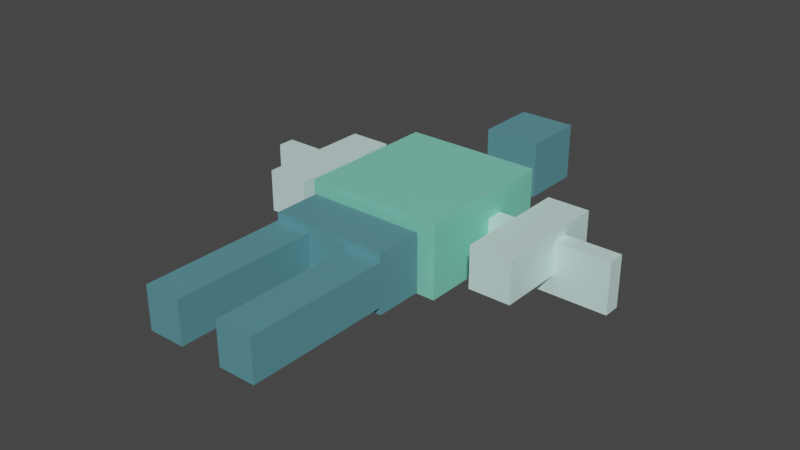 # Source: kaia-windrow_female_v4_2.blend  (saved by Blender 3.3.6; exported with 4.5.12 LTS)
import bpy
from mathutils import Matrix  # noqa: F401  (used for matrix-valued properties, if any)

bpy.ops.wm.read_factory_settings(use_empty=True)
scene = bpy.context.scene
scene.name = 'Scene'

# ---- collections
col_collection = bpy.data.collections.new('Collection'); scene.collection.children.link(col_collection)

# ---- materials (node trees are filled in below, after node groups)
mat_kaia_windrow_female_primary = bpy.data.materials.new('kaia-windrow_female_primary')
mat_kaia_windrow_female_primary.use_transparent_shadow = False
mat_kaia_windrow_female_secondary = bpy.data.materials.new('kaia-windrow_female_secondary')
mat_kaia_windrow_female_secondary.use_transparent_shadow = False
mat_kaia_windrow_female_accent = bpy.data.materials.new('kaia-windrow_female_accent')
mat_kaia_windrow_female_accent.use_transparent_shadow = False

# ---- material node trees
mat_kaia_windrow_female_primary.use_nodes = True; mat_kaia_windrow_female_primary.node_tree.nodes.clear()
_N = mat_kaia_windrow_female_primary.node_tree.nodes; _L = mat_kaia_windrow_female_primary.node_tree.links
n0 = _N.new('ShaderNodeBsdfPrincipled'); n0.name = 'Principled BSDF'; n0.location = (10, 300)
n0.distribution = 'GGX'
n0.subsurface_method = 'RANDOM_WALK_SKIN'
n0.inputs[0].default_value = (0.24, 0.75, 0.57, 1.0)
n0.inputs[1].default_value = 0.15
n0.inputs[2].default_value = 0.45
n0.inputs[3].default_value = 1.45
n0.inputs[27].default_value = (0.0, 0.0, 0.0, 1.0)
n0.inputs[28].default_value = 1.0
n1 = _N.new('ShaderNodeOutputMaterial'); n1.name = 'Material Output'; n1.location = (300, 300)
_L.new(n0.outputs[0], n1.inputs[0])
n1.is_active_output = True
mat_kaia_windrow_female_secondary.use_nodes = True; mat_kaia_windrow_female_secondary.node_tree.nodes.clear()
_N = mat_kaia_windrow_female_secondary.node_tree.nodes; _L = mat_kaia_windrow_female_secondary.node_tree.links
n0 = _N.new('ShaderNodeBsdfPrincipled'); n0.name = 'Principled BSDF'; n0.location = (10, 300)
n0.distribution = 'GGX'
n0.subsurface_method = 'RANDOM_WALK_SKIN'
n0.inputs[0].default_value = (0.12, 0.33, 0.38, 1.0)
n0.inputs[1].default_value = 0.15
n0.inputs[2].default_value = 0.45
n0.inputs[3].default_value = 1.45
n0.inputs[27].default_value = (0.0, 0.0, 0.0, 1.0)
n0.inputs[28].default_value = 1.0
n1 = _N.new('ShaderNodeOutputMaterial'); n1.name = 'Material Output'; n1.location = (300, 300)
_L.new(n0.outputs[0], n1.inputs[0])
n1.is_active_output = True
mat_kaia_windrow_female_accent.use_nodes = True; mat_kaia_windrow_female_accent.node_tree.nodes.clear()
_N = mat_kaia_windrow_female_accent.node_tree.nodes; _L = mat_kaia_windrow_female_accent.node_tree.links
n0 = _N.new('ShaderNodeBsdfPrincipled'); n0.name = 'Principled BSDF'; n0.location = (10, 300)
n0.distribution = 'GGX'
n0.subsurface_method = 'RANDOM_WALK_SKIN'
n0.inputs[0].default_value = (0.72, 1.0, 0.95, 1.0)
n0.inputs[1].default_value = 0.15
n0.inputs[2].default_value = 0.45
n0.inputs[3].default_value = 1.45
n0.inputs[27].default_value = (0.0, 0.0, 0.0, 1.0)
n0.inputs[28].default_value = 1.0
n1 = _N.new('ShaderNodeOutputMaterial'); n1.name = 'Material Output'; n1.location = (300, 300)
_L.new(n0.outputs[0], n1.inputs[0])
n1.is_active_output = True

# ---- world
world_world = bpy.data.worlds.new('World'); scene.world = world_world
world_world.use_nodes = True; world_world.node_tree.nodes.clear()
_N = world_world.node_tree.nodes; _L = world_world.node_tree.links
n0 = _N.new('ShaderNodeOutputWorld'); n0.name = 'World Output'; n0.location = (300, 300)
n1 = _N.new('ShaderNodeBackground'); n1.name = 'Background'; n1.location = (10, 300)
n1.inputs[0].default_value = (0.05088, 0.05088, 0.05088, 1.0)
_L.new(n1.outputs[0], n0.inputs[0])
n0.is_active_output = True
world_world.color = (0.05088, 0.05088, 0.05088)
world_world.use_sun_shadow = False
world_world.sun_shadow_jitter_overblur = 0.0

# ---- meshes
me_cube = bpy.data.meshes.new('Cube')
me_cube.from_pydata([(-0.2407, -0.2534, -0.129), (-0.2407, -0.2534, 0.129), (-0.2407, 0.2534, -0.129), (-0.2407, 0.2534, 0.129), (0.2407, -0.2534, -0.129), (0.2407, -0.2534, 0.129), (0.2407, 0.2534, -0.129), (0.2407, 0.2534, 0.129), (-0.1014, 0.4894, -0.1014), (-0.1014, 0.4894, 0.1014), (-0.1014, 0.7106, -0.1014), (-0.1014, 0.7106, 0.1014), (0.1014, 0.4894, -0.1014), (0.1014, 0.4894, 0.1014), (0.1014, 0.7106, -0.1014), (0.1014, 0.7106, 0.1014), (-0.2045, -0.9534, -0.07372), (-0.2045, -0.9534, 0.07372), (-0.2045, -0.4466, -0.07372), (-0.2045, -0.4466, 0.07372), (-0.07549, -0.9534, -0.07372), (-0.07549, -0.9534, 0.07372), (-0.07549, -0.4466, -0.07372), (-0.07549, -0.4466, 0.07372), (0.07549, -0.9534, -0.07372), (0.07549, -0.9534, 0.07372), (0.07549, -0.4466, -0.07372), (0.07549, -0.4466, 0.07372), (0.2045, -0.9534, -0.07372), (0.2045, -0.9534, 0.07372), (0.2045, -0.4466, -0.07372), (0.2045, -0.4466, 0.07372), (-0.483, -0.2073, -0.07372), (-0.483, -0.2073, 0.07372), (-0.483, 0.2073, -0.07372), (-0.483, 0.2073, 0.07372), (-0.3355, -0.2073, -0.07372), (-0.3355, -0.2073, 0.07372), (-0.3355, 0.2073, -0.07372), (-0.3355, 0.2073, 0.07372), (0.3355, -0.2073, -0.07372), (0.3355, -0.2073, 0.07372), (0.3355, 0.2073, -0.07372), (0.3355, 0.2073, 0.07372), (0.483, -0.2073, -0.07372), (0.483, -0.2073, 0.07372), (0.483, 0.2073, -0.07372), (0.483, 0.2073, 0.07372), (-0.2032, -0.4529, -0.1014), (-0.2032, -0.4529, 0.1014), (-0.2032, -0.2871, -0.1014), (-0.2032, -0.2871, 0.1014), (0.2032, -0.4529, -0.1014), (0.2032, -0.4529, 0.1014), (0.2032, -0.2871, -0.1014), (0.2032, -0.2871, 0.1014), (-0.675, 0.02, -0.14), (-0.675, 0.02, 0.04), (-0.675, 0.08, -0.14), (-0.675, 0.08, 0.04), (-0.225, 0.02, -0.14), (-0.225, 0.02, 0.04), (-0.225, 0.08, -0.14), (-0.225, 0.08, 0.04), (0.225, 0.02, -0.14), (0.225, 0.02, 0.04), (0.225, 0.08, -0.14), (0.225, 0.08, 0.04), (0.675, 0.02, -0.14), (0.675, 0.02, 0.04), (0.675, 0.08, -0.14), (0.675, 0.08, 0.04)], [], [(0, 1, 3, 2), (2, 3, 7, 6), (6, 7, 5, 4), (4, 5, 1, 0), (2, 6, 4, 0), (7, 3, 1, 5), (8, 9, 11, 10), (10, 11, 15, 14), (14, 15, 13, 12), (12, 13, 9, 8), (10, 14, 12, 8), (15, 11, 9, 13), (16, 17, 19, 18), (18, 19, 23, 22), (22, 23, 21, 20), (20, 21, 17, 16), (18, 22, 20, 16), (23, 19, 17, 21), (24, 25, 27, 26), (26, 27, 31, 30), (30, 31, 29, 28), (28, 29, 25, 24), (26, 30, 28, 24), (31, 27, 25, 29), (32, 33, 35, 34), (34, 35, 39, 38), (38, 39, 37, 36), (36, 37, 33, 32), (34, 38, 36, 32), (39, 35, 33, 37), (40, 41, 43, 42), (42, 43, 47, 46), (46, 47, 45, 44), (44, 45, 41, 40), (42, 46, 44, 40), (47, 43, 41, 45), (48, 49, 51, 50), (50, 51, 55, 54), (54, 55, 53, 52), (52, 53, 49, 48), (50, 54, 52, 48), (55, 51, 49, 53), (56, 57, 59, 58), (58, 59, 63, 62), (62, 63, 61, 60), (60, 61, 57, 56), (58, 62, 60, 56), (63, 59, 57, 61), (64, 65, 67, 66), (66, 67, 71, 70), (70, 71, 69, 68), (68, 69, 65, 64), (66, 70, 68, 64), (71, 67, 65, 69)])
me_cube.polygons.foreach_set('material_index', [0, 0, 0, 0, 0, 0, 1, 1, 1, 1, 1, 1, 1, 1, 1, 1, 1, 1, 1, 1, 1, 1, 1, 1, 2, 2, 2, 2, 2, 2, 2, 2, 2, 2, 2, 2, 1, 1, 1, 1, 1, 1, 2, 2, 2, 2, 2, 2, 2, 2, 2, 2, 2, 2])
_uv = me_cube.uv_layers.new(name='UVMap')
_uv.uv.foreach_set('vector', [0.375, 0.0, 0.625, 0.0, 0.625, 0.25, 0.375, 0.25, 0.375, 0.25, 0.625, 0.25, 0.625, 0.5, 0.375, 0.5, 0.375, 0.5, 0.625, 0.5, 0.625, 0.75, 0.375, 0.75, 0.375, 0.75, 0.625, 0.75, 0.625, 1.0, 0.375, 1.0, 0.125, 0.5, 0.375, 0.5, 0.375, 0.75, 0.125, 0.75, 0.625, 0.5, 0.875, 0.5, 0.875, 0.75, 0.625, 0.75, 0.375, 0.0, 0.625, 0.0, 0.625, 0.25, 0.375, 0.25, 0.375, 0.25, 0.625, 0.25, 0.625, 0.5, 0.375, 0.5, 0.375, 0.5, 0.625, 0.5, 0.625, 0.75, 0.375, 0.75, 0.375, 0.75, 0.625, 0.75, 0.625, 1.0, 0.375, 1.0, 0.125, 0.5, 0.375, 0.5, 0.375, 0.75, 0.125, 0.75, 0.625, 0.5, 0.875, 0.5, 0.875, 0.75, 0.625, 0.75, 0.375, 0.0, 0.625, 0.0, 0.625, 0.25, 0.375, 0.25, 0.375, 0.25, 0.625, 0.25, 0.625, 0.5, 0.375, 0.5, 0.375, 0.5, 0.625, 0.5, 0.625, 0.75, 0.375, 0.75, 0.375, 0.75, 0.625, 0.75, 0.625, 1.0, 0.375, 1.0, 0.125, 0.5, 0.375, 0.5, 0.375, 0.75, 0.125, 0.75, 0.625, 0.5, 0.875, 0.5, 0.875, 0.75, 0.625, 0.75, 0.375, 0.0, 0.625, 0.0, 0.625, 0.25, 0.375, 0.25, 0.375, 0.25, 0.625, 0.25, 0.625, 0.5, 0.375, 0.5, 0.375, 0.5, 0.625, 0.5, 0.625, 0.75, 0.375, 0.75, 0.375, 0.75, 0.625, 0.75, 0.625, 1.0, 0.375, 1.0, 0.125, 0.5, 0.375, 0.5, 0.375, 0.75, 0.125, 0.75, 0.625, 0.5, 0.875, 0.5, 0.875, 0.75, 0.625, 0.75, 0.375, 0.0, 0.625, 0.0, 0.625, 0.25, 0.375, 0.25, 0.375, 0.25, 0.625, 0.25, 0.625, 0.5, 0.375, 0.5, 0.375, 0.5, 0.625, 0.5, 0.625, 0.75, 0.375, 0.75, 0.375, 0.75, 0.625, 0.75, 0.625, 1.0, 0.375, 1.0, 0.125, 0.5, 0.375, 0.5, 0.375, 0.75, 0.125, 0.75, 0.625, 0.5, 0.875, 0.5, 0.875, 0.75, 0.625, 0.75, 0.375, 0.0, 0.625, 0.0, 0.625, 0.25, 0.375, 0.25, 0.375, 0.25, 0.625, 0.25, 0.625, 0.5, 0.375, 0.5, 0.375, 0.5, 0.625, 0.5, 0.625, 0.75, 0.375, 0.75, 0.375, 0.75, 0.625, 0.75, 0.625, 1.0, 0.375, 1.0, 0.125, 0.5, 0.375, 0.5, 0.375, 0.75, 0.125, 0.75, 0.625, 0.5, 0.875, 0.5, 0.875, 0.75, 0.625, 0.75, 0.375, 0.0, 0.625, 0.0, 0.625, 0.25, 0.375, 0.25, 0.375, 0.25, 0.625, 0.25, 0.625, 0.5, 0.375, 0.5, 0.375, 0.5, 0.625, 0.5, 0.625, 0.75, 0.375, 0.75, 0.375, 0.75, 0.625, 0.75, 0.625, 1.0, 0.375, 1.0, 0.125, 0.5, 0.375, 0.5, 0.375, 0.75, 0.125, 0.75, 0.625, 0.5, 0.875, 0.5, 0.875, 0.75, 0.625, 0.75, 0.375, 0.0, 0.625, 0.0, 0.625, 0.25, 0.375, 0.25, 0.375, 0.25, 0.625, 0.25, 0.625, 0.5, 0.375, 0.5, 0.375, 0.5, 0.625, 0.5, 0.625, 0.75, 0.375, 0.75, 0.375, 0.75, 0.625, 0.75, 0.625, 1.0, 0.375, 1.0, 0.125, 0.5, 0.375, 0.5, 0.375, 0.75, 0.125, 0.75, 0.625, 0.5, 0.875, 0.5, 0.875, 0.75, 0.625, 0.75, 0.375, 0.0, 0.625, 0.0, 0.625, 0.25, 0.375, 0.25, 0.375, 0.25, 0.625, 0.25, 0.625, 0.5, 0.375, 0.5, 0.375, 0.5, 0.625, 0.5, 0.625, 0.75, 0.375, 0.75, 0.375, 0.75, 0.625, 0.75, 0.625, 1.0, 0.375, 1.0, 0.125, 0.5, 0.375, 0.5, 0.375, 0.75, 0.125, 0.75, 0.625, 0.5, 0.875, 0.5, 0.875, 0.75, 0.625, 0.75])
me_cube.materials.append(mat_kaia_windrow_female_primary)
me_cube.materials.append(mat_kaia_windrow_female_secondary)
me_cube.materials.append(mat_kaia_windrow_female_accent)
me_cube.update()
arm_armature = bpy.data.armatures.new('Armature')  # bones are not reproduced

# ---- objects
ob_kaia_windrow_female_body = bpy.data.objects.new('kaia-windrow_female_body', me_cube)
ob_kaia_windrow_shared_armature = bpy.data.objects.new('kaia-windrow_shared_armature', arm_armature)

# ---- transforms, parenting, visibility, modifiers, constraints
ob_kaia_windrow_female_body.location = (0.0, 1.15, 0.0)
ob_kaia_windrow_shared_armature.location = (0.0, 0.0, 0.0)

# ---- collection membership
col_collection.objects.link(ob_kaia_windrow_female_body)
col_collection.objects.link(ob_kaia_windrow_shared_armature)

# ---- scene / render settings (as saved in the file)
scene.frame_start = 1; scene.frame_end = 250; scene.frame_set(1)
scene.render.engine = 'BLENDER_EEVEE_NEXT'
scene.cycles.sampling_pattern = 'TABULATED_SOBOL'
scene.cycles.use_light_tree = False
scene.view_settings.view_transform = 'Filmic'
bpy.context.view_layer.update()

# ---- added for rendering (the .blend has no active camera and no usable light): camera, sun
cam_auto = bpy.data.cameras.new('AutoCamera')
cam_auto.lens = 50.0
cam_auto.sensor_width = 36.0
cam_auto.clip_end = 1000.0
ob_auto_camera = bpy.data.objects.new('AutoCamera', cam_auto)
scene.collection.objects.link(ob_auto_camera)
ob_auto_camera.location = (1.99809, -1.36912, 1.59297)
ob_auto_camera.rotation_euler = (1.09748, -7.21219e-08, 0.694738)
scene.camera = ob_auto_camera
light_auto_sun = bpy.data.lights.new('AutoSun', 'SUN')
light_auto_sun.energy = 3.0
light_auto_sun.angle = 0.0523599
ob_auto_sun = bpy.data.objects.new('AutoSun', light_auto_sun)
scene.collection.objects.link(ob_auto_sun)
ob_auto_sun.rotation_euler = (0.872665, 0.174533, 0.523599)
bpy.context.view_layer.update()
